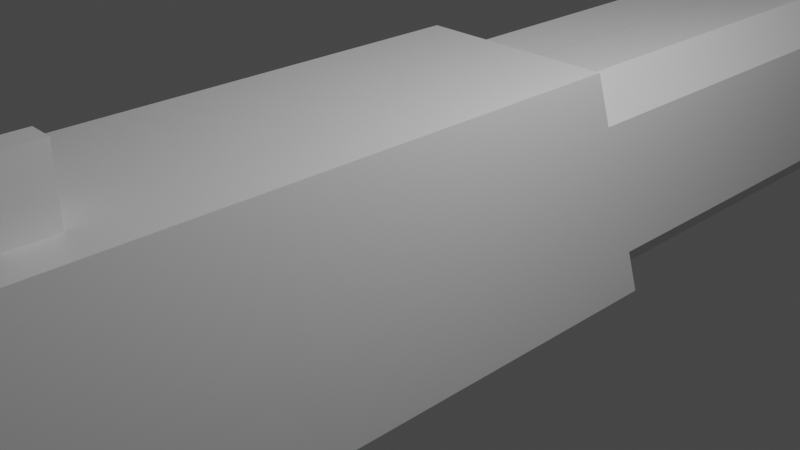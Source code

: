 # Source: Pistol.blend  (saved by Blender 2.91.10; exported with 4.5.12 LTS)
import bpy
from mathutils import Matrix  # noqa: F401  (used for matrix-valued properties, if any)

bpy.ops.wm.read_factory_settings(use_empty=True)
scene = bpy.context.scene
scene.name = 'Scene'

# ---- collections
col_collection = bpy.data.collections.new('Collection'); scene.collection.children.link(col_collection)

# ---- materials (node trees are filled in below, after node groups)
mat_material = bpy.data.materials.new('Material')
mat_material.alpha_threshold = 0.0
mat_material.use_transparent_shadow = False
mat_material.line_color = (0.0, 0.0, 0.0, 1.0)

# ---- material node trees
mat_material.use_nodes = True; mat_material.node_tree.nodes.clear()
_N = mat_material.node_tree.nodes; _L = mat_material.node_tree.links
n0 = _N.new('ShaderNodeOutputMaterial'); n0.name = 'Material Output'; n0.location = (300, 300)
n1 = _N.new('ShaderNodeBsdfPrincipled'); n1.name = 'Principled BSDF'; n1.location = (10, 300)
n1.distribution = 'GGX'
n1.subsurface_method = 'BURLEY'
n1.inputs[2].default_value = 0.4
n1.inputs[3].default_value = 1.45
n1.inputs[27].default_value = (0.0, 0.0, 0.0, 1.0)
n1.inputs[28].default_value = 1.0
_L.new(n1.outputs[0], n0.inputs[0])
n0.is_active_output = True

# ---- world
world_world = bpy.data.worlds.new('World'); scene.world = world_world
world_world.use_nodes = True; world_world.node_tree.nodes.clear()
_N = world_world.node_tree.nodes; _L = world_world.node_tree.links
n0 = _N.new('ShaderNodeOutputWorld'); n0.name = 'World Output'; n0.location = (300, 300)
n1 = _N.new('ShaderNodeBackground'); n1.name = 'Background'; n1.location = (10, 300)
n1.inputs[0].default_value = (0.05088, 0.05088, 0.05088, 1.0)
_L.new(n1.outputs[0], n0.inputs[0])
n0.is_active_output = True
world_world.color = (0.05088, 0.05088, 0.05088)
world_world.use_sun_shadow = False
world_world.sun_shadow_jitter_overblur = 0.0

# ---- cameras
cam_camera = bpy.data.cameras.new('Camera')
cam_camera.clip_end = 100.0
cam_camera.ortho_scale = 7.314

# ---- lights
light_light = bpy.data.lights.new('Light', 'POINT')
light_light.transmission_factor = 0.0
light_light.energy = 1000.0
light_light.shadow_soft_size = 0.1
light_light.shadow_maximum_resolution = 0.006
light_light.use_absolute_resolution = True

# ---- meshes
me_cube = bpy.data.meshes.new('Cube')
me_cube.from_pydata([(-0.0008097, 8.206, 1.267), (-0.0008097, 8.206, -1.299), (-0.0008097, 1.705, 1.267), (-0.0008097, -0.4187, -1.299), (0.7704, 8.202, 1.267), (1.127, 8.202, 0.8093), (1.127, 8.202, -0.8406), (0.7704, 8.202, -1.299), (1.127, 1.868, 0.8093), (0.7704, 1.702, 1.267), (1.127, 2.464, -0.8406), (0.7704, 1.702, -1.299), (-1.211e-08, -4.601, -1.418), (-1.211e-08, -3.623, 1.442), (-1.211e-08, 2.673, -1.418), (-1.211e-08, 1.639, 1.442), (1.127, -4.601, -1.418), (1.127, -3.623, 1.442), (1.127, 2.673, -1.418), (1.127, 1.639, 1.442), (-0.001801, -0.6498, -0.845), (0.1929, -1.007, -1.04), (-0.001801, 0.272, -0.845), (0.1929, -0.3582, -1.04), (-0.005639, -1.44, -1.145), (0.1929, -1.44, -1.145), (-0.005639, -0.8458, -1.406), (0.1929, -0.8458, -1.406), (-0.005639, -1.65, -1.663), (0.1929, -1.65, -1.663), (-0.005639, -1.168, -2.097), (0.1929, -1.168, -2.097), (-0.005639, -1.936, -2.06), (0.1929, -1.936, -2.06), (-0.005639, -1.768, -2.686), (0.1929, -1.768, -2.686), (-0.005639, -2.351, -2.186), (0.1929, -2.351, -2.186), (-0.005639, -2.38, -2.834), (0.1929, -2.38, -2.834), (-0.005639, -3.077, -2.098), (0.1929, -3.077, -2.098), (-0.005639, -3.105, -2.746), (0.1929, -3.105, -2.746), (-1.211e-08, -2.737, -1.418), (1.127, -2.737, -1.418), (-1.211e-08, -4.054, -6.734), (-1.211e-08, -5.919, -6.734), (1.127, -5.919, -6.734), (1.127, -4.054, -6.734), (-1.211e-08, -4.883, 1.442), (1.127, -4.883, 1.442), (-1.211e-08, -5.354, -0.9548), (-1.211e-08, -5.697, -0.4755), (1.127, -5.697, -0.4755), (1.127, -5.354, -0.9548), (-0.001078, -4.35, 1.442), (0.6906, -4.35, 1.442), (-0.001078, -3.872, 1.442), (0.6906, -3.872, 1.442), (0.4374, -3.872, 2.167), (0.4374, -4.35, 2.167), (0.6906, -4.35, 2.167), (0.6906, -3.872, 2.167), (-0.001035, 7.467, 1.268), (0.2149, 7.467, 1.268), (-0.001035, 7.764, 1.268), (0.2149, 7.764, 1.268), (-0.001035, 7.764, 1.744), (-0.001035, 7.467, 1.744), (0.2149, 7.467, 1.744), (0.2149, 7.764, 1.744)], [], [(1, 7, 11, 3), (3, 2, 0, 1), (11, 9, 2, 3), (4, 0, 2, 9), (6, 5, 8, 10), (4, 9, 8, 5), (11, 7, 6, 10), (1, 0, 4, 7), (8, 9, 11, 10), (4, 5, 6, 7), (18, 19, 17, 16, 45), (14, 15, 19, 18), (16, 17, 51, 54, 55), (44, 45, 49, 46), (20, 22, 23, 21), (27, 26, 30, 31), (23, 22, 26, 27), (20, 21, 25, 24), (21, 23, 27, 25), (22, 20, 24, 26), (29, 31, 35, 33), (24, 25, 29, 28), (25, 27, 31, 29), (26, 24, 28, 30), (35, 34, 38, 39), (30, 28, 32, 34), (31, 30, 34, 35), (28, 29, 33, 32), (36, 37, 41, 40), (32, 33, 37, 36), (33, 35, 39, 37), (34, 32, 36, 38), (40, 41, 43, 42), (37, 39, 43, 41), (38, 36, 40, 42), (39, 38, 42, 43), (14, 18, 45, 44), (46, 49, 48, 47), (12, 44, 46, 47), (45, 16, 48, 49), (16, 12, 47, 48), (15, 13, 17, 19), (12, 16, 55, 52), (54, 51, 50, 53), (17, 13, 50, 51), (52, 55, 54, 53), (13, 12, 52, 53, 50), (56, 58, 59, 57), (61, 62, 63, 60), (59, 58, 60, 63), (56, 57, 62, 61), (57, 59, 63, 62), (58, 56, 61, 60), (64, 66, 67, 65), (69, 70, 71, 68), (67, 66, 68, 71), (64, 65, 70, 69), (65, 67, 71, 70), (66, 64, 69, 68)])
_uv = me_cube.uv_layers.new(name='UVMap')
_uv.uv.foreach_set('vector', [0.125, 0.5, 0.2959, 0.5, 0.2959, 0.75, 0.125, 0.75, 0.375, 0.0, 0.625, 0.0, 0.625, 0.25, 0.375, 0.25, 0.375, 0.8291, 0.625, 0.8291, 0.625, 1.0, 0.375, 1.0, 0.7041, 0.5, 0.875, 0.5, 0.875, 0.75, 0.7041, 0.75, 0.4196, 0.5446, 0.5804, 0.5446, 0.5804, 0.7054, 0.4196, 0.7054, 0.7041, 0.5, 0.7041, 0.75, 0.5804, 0.7054, 0.5804, 0.5446, 0.2959, 0.75, 0.2959, 0.5, 0.4196, 0.5446, 0.4196, 0.7054, 0.375, 0.25, 0.625, 0.25, 0.625, 0.4209, 0.375, 0.4209, 0.5804, 0.7054, 0.625, 0.8291, 0.2959, 0.75, 0.4196, 0.7054, 0.625, 0.4209, 0.5804, 0.5446, 0.4196, 0.5446, 0.375, 0.4209, 0.375, 0.5, 0.625, 0.5, 0.625, 0.75, 0.375, 0.75, 0.375, 0.625, 0.375, 0.25, 0.625, 0.25, 0.625, 0.5, 0.375, 0.5, 0.375, 0.75, 0.625, 0.75, 0.625, 0.75, 0.4169, 0.75, 0.375, 0.75, 0.125, 0.625, 0.375, 0.625, 0.375, 0.625, 0.125, 0.625, 0.0, 0.0, 0.0, 1.0, 1.0, 1.0, 1.0, 0.0, 1.0, 1.0, 0.0, 1.0, 0.0, 1.0, 1.0, 1.0, 1.0, 1.0, 0.0, 1.0, 0.0, 1.0, 1.0, 1.0, 0.0, 0.0, 1.0, 0.0, 1.0, 0.0, 0.0, 0.0, 1.0, 0.0, 1.0, 1.0, 1.0, 1.0, 1.0, 0.0, 0.0, 1.0, 0.0, 0.0, 0.0, 0.0, 0.0, 1.0, 1.0, 0.0, 1.0, 1.0, 1.0, 1.0, 1.0, 0.0, 0.0, 0.0, 1.0, 0.0, 1.0, 0.0, 0.0, 0.0, 1.0, 0.0, 1.0, 1.0, 1.0, 1.0, 1.0, 0.0, 0.0, 1.0, 0.0, 0.0, 0.0, 0.0, 0.0, 1.0, 1.0, 1.0, 0.0, 1.0, 0.0, 1.0, 1.0, 1.0, 0.0, 1.0, 0.0, 0.0, 0.0, 0.0, 0.0, 1.0, 1.0, 1.0, 0.0, 1.0, 0.0, 1.0, 1.0, 1.0, 0.0, 0.0, 1.0, 0.0, 1.0, 0.0, 0.0, 0.0, 0.0, 0.0, 1.0, 0.0, 1.0, 0.0, 0.0, 0.0, 0.0, 0.0, 1.0, 0.0, 1.0, 0.0, 0.0, 0.0, 1.0, 0.0, 1.0, 1.0, 1.0, 1.0, 1.0, 0.0, 0.0, 1.0, 0.0, 0.0, 0.0, 0.0, 0.0, 1.0, 0.0, 0.0, 1.0, 0.0, 1.0, 1.0, 0.0, 1.0, 1.0, 0.0, 1.0, 1.0, 1.0, 1.0, 1.0, 0.0, 0.0, 1.0, 0.0, 0.0, 0.0, 0.0, 0.0, 1.0, 1.0, 1.0, 0.0, 1.0, 0.0, 1.0, 1.0, 1.0, 0.125, 0.5, 0.375, 0.5, 0.375, 0.625, 0.125, 0.625, 0.125, 0.625, 0.375, 0.625, 0.375, 0.75, 0.125, 0.75, 0.375, 0.0, 0.375, 0.125, 0.375, 0.125, 0.375, 0.0, 0.375, 0.625, 0.375, 0.75, 0.375, 0.75, 0.375, 0.625, 0.375, 0.75, 0.375, 1.0, 0.375, 1.0, 0.375, 0.75, 0.625, 0.25, 0.625, 1.0, 0.625, 0.75, 0.625, 0.5, 0.375, 1.0, 0.375, 0.75, 0.375, 0.75, 0.375, 1.0, 0.4169, 0.75, 0.625, 0.75, 0.625, 1.0, 0.4169, 1.0, 0.625, 0.75, 0.625, 1.0, 0.625, 1.0, 0.625, 0.75, 0.375, 1.0, 0.375, 0.75, 0.4169, 0.75, 0.4169, 1.0, 0.0, 0.0, 0.0, 0.0, 0.0, 0.0, 0.0, 0.0, 0.0, 0.0, 0.0, 0.0, 0.0, 1.0, 1.0, 1.0, 1.0, 0.0, 0.0, 0.0, 1.0, 0.0, 1.0, 1.0, 0.0, 1.0, 1.0, 1.0, 0.0, 1.0, 0.0, 1.0, 1.0, 1.0, 0.0, 0.0, 1.0, 0.0, 1.0, 0.0, 0.0, 0.0, 1.0, 0.0, 1.0, 1.0, 1.0, 1.0, 1.0, 0.0, 0.0, 1.0, 0.0, 0.0, 0.0, 0.0, 0.0, 1.0, 0.0, 0.0, 0.0, 1.0, 1.0, 1.0, 1.0, 0.0, 0.0, 0.0, 1.0, 0.0, 1.0, 1.0, 0.0, 1.0, 1.0, 1.0, 0.0, 1.0, 0.0, 1.0, 1.0, 1.0, 0.0, 0.0, 1.0, 0.0, 1.0, 0.0, 0.0, 0.0, 1.0, 0.0, 1.0, 1.0, 1.0, 1.0, 1.0, 0.0, 0.0, 1.0, 0.0, 0.0, 0.0, 0.0, 0.0, 1.0])
me_cube.materials.append(mat_material)
me_cube.use_remesh_preserve_volume = False
me_cube.use_remesh_preserve_attributes = False
me_cube.use_mirror_vertex_groups = False
me_cube.update()

# ---- objects
ob_cube = bpy.data.objects.new('Cube', me_cube)
ob_light = bpy.data.objects.new('Light', light_light)
ob_camera = bpy.data.objects.new('Camera', cam_camera)

# ---- transforms, parenting, visibility, modifiers, constraints
ob_cube.location = (0.0, 0.0, 0.0)
ob_cube.lock_rotations_4d = False
ob_cube.empty_display_type = 'ARROWS'
ob_cube.lineart.crease_threshold = 0.0
_m = ob_cube.modifiers.new('Mirror', 'MIRROR')
ob_light.location = (4.076, 1.005, 5.904)
ob_light.rotation_euler = (0.6503, 0.05522, 1.866)
ob_light.lock_rotations_4d = False
ob_light.empty_display_type = 'ARROWS'
ob_light.color = (0.0, 0.0, 0.0, 0.0)
ob_light.lineart.crease_threshold = 0.0
ob_camera.location = (7.359, -6.926, 4.958)
ob_camera.rotation_euler = (1.109, 0.0, 0.8149)
ob_camera.lock_rotations_4d = False
ob_camera.empty_display_type = 'ARROWS'
ob_camera.color = (0.0, 0.0, 0.0, 0.0)
ob_camera.display_type = 'WIRE'
ob_camera.lineart.crease_threshold = 0.0

# ---- collection membership
col_collection.objects.link(ob_cube)
col_collection.objects.link(ob_light)
col_collection.objects.link(ob_camera)

# ---- scene / render settings (as saved in the file)
scene.camera = ob_camera
scene.frame_start = 1; scene.frame_end = 250; scene.frame_set(1)
scene.render.engine = 'BLENDER_EEVEE_NEXT'
scene.cycles.use_denoising = False
scene.cycles.samples = 128
scene.cycles.sampling_pattern = 'TABULATED_SOBOL'
scene.cycles.use_adaptive_sampling = False
scene.cycles.use_light_tree = False
scene.view_settings.view_transform = 'Filmic'
bpy.context.view_layer.update()
